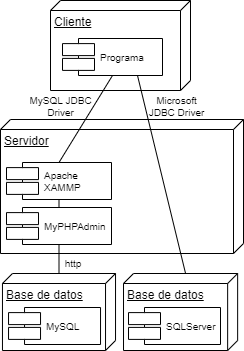

The diagram above was exported from draw.io. Its source (the exported page's mxGraphModel, read from the mxfile embedded in the PNG):
<mxGraphModel dx="868" dy="482" grid="0" gridSize="10" guides="1" tooltips="1" connect="1" arrows="1" fold="1" page="1" pageScale="1" pageWidth="300" pageHeight="360" math="0" shadow="0">
  <root>
    <mxCell id="IyQKokQG0vp_DkzkHMnI-0" />
    <mxCell id="IyQKokQG0vp_DkzkHMnI-1" parent="IyQKokQG0vp_DkzkHMnI-0" />
    <mxCell id="71ZK73WnTNXmVL_UWzse-1" value="Servidor" style="verticalAlign=top;align=left;spacingTop=8;spacingLeft=2;spacingRight=12;shape=cube;size=10;direction=south;fontStyle=4;html=1;fontSize=12;" parent="IyQKokQG0vp_DkzkHMnI-1" vertex="1">
      <mxGeometry x="28" y="124" width="243" height="134" as="geometry" />
    </mxCell>
    <mxCell id="71ZK73WnTNXmVL_UWzse-2" value="Cliente" style="verticalAlign=top;align=left;spacingTop=8;spacingLeft=2;spacingRight=12;shape=cube;size=10;direction=south;fontStyle=4;html=1;fontSize=12;" parent="IyQKokQG0vp_DkzkHMnI-1" vertex="1">
      <mxGeometry x="78" y="5" width="140" height="90" as="geometry" />
    </mxCell>
    <mxCell id="71ZK73WnTNXmVL_UWzse-0" value="Base de datos" style="verticalAlign=top;align=left;spacingTop=8;spacingLeft=2;spacingRight=12;shape=cube;size=10;direction=south;fontStyle=4;html=1;fontSize=12;" parent="IyQKokQG0vp_DkzkHMnI-1" vertex="1">
      <mxGeometry x="29.960000000000008" y="278" width="113.07" height="77" as="geometry" />
    </mxCell>
    <mxCell id="71ZK73WnTNXmVL_UWzse-7" value="" style="edgeStyle=none;rounded=0;orthogonalLoop=1;jettySize=auto;html=1;startArrow=none;startFill=0;endArrow=none;endFill=0;fontSize=10;" parent="IyQKokQG0vp_DkzkHMnI-1" source="71ZK73WnTNXmVL_UWzse-8" target="71ZK73WnTNXmVL_UWzse-0" edge="1">
      <mxGeometry relative="1" as="geometry" />
    </mxCell>
    <mxCell id="71ZK73WnTNXmVL_UWzse-6" value="" style="edgeStyle=none;rounded=0;orthogonalLoop=1;jettySize=auto;html=1;startArrow=none;startFill=0;endArrow=none;endFill=0;fontSize=10;exitX=0.5;exitY=1;exitDx=0;exitDy=0;entryX=0.5;entryY=0;entryDx=0;entryDy=0;" parent="IyQKokQG0vp_DkzkHMnI-1" source="71ZK73WnTNXmVL_UWzse-5" target="71ZK73WnTNXmVL_UWzse-3" edge="1">
      <mxGeometry relative="1" as="geometry" />
    </mxCell>
    <mxCell id="rnInCY_nHmRd7MNjWM3h-3" style="edgeStyle=orthogonalEdgeStyle;rounded=0;orthogonalLoop=1;jettySize=auto;html=1;exitX=0.5;exitY=1;exitDx=0;exitDy=0;entryX=0.5;entryY=0;entryDx=0;entryDy=0;endArrow=none;endFill=0;" edge="1" parent="IyQKokQG0vp_DkzkHMnI-1" source="71ZK73WnTNXmVL_UWzse-3" target="71ZK73WnTNXmVL_UWzse-8">
      <mxGeometry relative="1" as="geometry" />
    </mxCell>
    <mxCell id="71ZK73WnTNXmVL_UWzse-3" value="Apache &#10;XAMMP" style="shape=component;align=left;spacingLeft=36;fontSize=10;" parent="IyQKokQG0vp_DkzkHMnI-1" vertex="1">
      <mxGeometry x="34" y="167" width="105" height="37" as="geometry" />
    </mxCell>
    <mxCell id="rnInCY_nHmRd7MNjWM3h-5" style="rounded=0;orthogonalLoop=1;jettySize=auto;html=1;exitX=0.75;exitY=1;exitDx=0;exitDy=0;entryX=0;entryY=0;entryDx=0;entryDy=52.065;entryPerimeter=0;endArrow=none;endFill=0;" edge="1" parent="IyQKokQG0vp_DkzkHMnI-1" source="71ZK73WnTNXmVL_UWzse-5" target="rnInCY_nHmRd7MNjWM3h-4">
      <mxGeometry relative="1" as="geometry" />
    </mxCell>
    <mxCell id="71ZK73WnTNXmVL_UWzse-5" value="Programa" style="shape=component;align=left;spacingLeft=36;fontSize=10;" parent="IyQKokQG0vp_DkzkHMnI-1" vertex="1">
      <mxGeometry x="90" y="43" width="100" height="37" as="geometry" />
    </mxCell>
    <mxCell id="71ZK73WnTNXmVL_UWzse-8" value="MyPHPAdmin" style="shape=component;align=left;spacingLeft=36;fontSize=10;" parent="IyQKokQG0vp_DkzkHMnI-1" vertex="1">
      <mxGeometry x="34" y="212" width="105" height="37" as="geometry" />
    </mxCell>
    <mxCell id="81PbB7hzFEoCHaLl8QMz-0" value="MySQL JDBC Driver" style="text;html=1;strokeColor=none;fillColor=none;align=center;verticalAlign=middle;whiteSpace=wrap;rounded=0;fontFamily=Helvetica;fontSize=10;" parent="IyQKokQG0vp_DkzkHMnI-1" vertex="1">
      <mxGeometry x="55" y="101" width="67" height="20" as="geometry" />
    </mxCell>
    <mxCell id="81PbB7hzFEoCHaLl8QMz-1" value="http" style="text;html=1;strokeColor=none;fillColor=none;align=center;verticalAlign=middle;whiteSpace=wrap;rounded=0;fontFamily=Helvetica;fontSize=10;" parent="IyQKokQG0vp_DkzkHMnI-1" vertex="1">
      <mxGeometry x="87" y="258" width="28" height="20" as="geometry" />
    </mxCell>
    <mxCell id="rnInCY_nHmRd7MNjWM3h-4" value="Base de datos" style="verticalAlign=top;align=left;spacingTop=8;spacingLeft=2;spacingRight=12;shape=cube;size=10;direction=south;fontStyle=4;html=1;fontSize=12;" vertex="1" parent="IyQKokQG0vp_DkzkHMnI-1">
      <mxGeometry x="151" y="278" width="114.13" height="77" as="geometry" />
    </mxCell>
    <mxCell id="rnInCY_nHmRd7MNjWM3h-6" value="MySQL" style="shape=component;align=left;spacingLeft=36;fontSize=10;" vertex="1" parent="IyQKokQG0vp_DkzkHMnI-1">
      <mxGeometry x="36.03" y="312" width="92" height="37" as="geometry" />
    </mxCell>
    <mxCell id="rnInCY_nHmRd7MNjWM3h-7" value="SQLServer" style="shape=component;align=left;spacingLeft=36;fontSize=10;" vertex="1" parent="IyQKokQG0vp_DkzkHMnI-1">
      <mxGeometry x="156" y="312" width="92" height="37" as="geometry" />
    </mxCell>
    <mxCell id="rnInCY_nHmRd7MNjWM3h-8" value="Microsoft JDBC Driver" style="text;html=1;strokeColor=none;fillColor=none;align=center;verticalAlign=middle;whiteSpace=wrap;rounded=0;fontFamily=Helvetica;fontSize=10;" vertex="1" parent="IyQKokQG0vp_DkzkHMnI-1">
      <mxGeometry x="171" y="101" width="67" height="20" as="geometry" />
    </mxCell>
  </root>
</mxGraphModel>